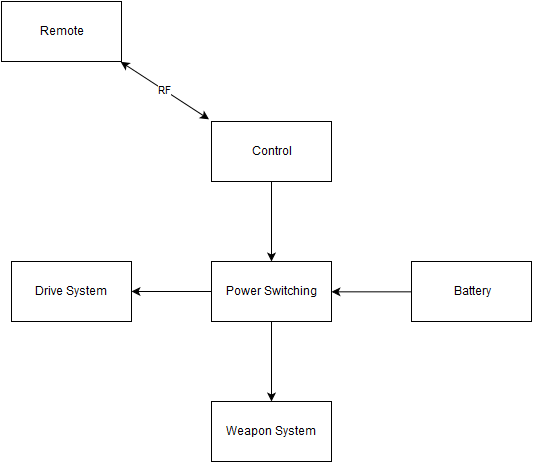

The diagram above was exported from draw.io. Its source (the exported page's mxGraphModel, read from the mxfile embedded in the PNG):
<mxGraphModel dx="590" dy="683" grid="1" gridSize="10" guides="1" tooltips="1" connect="1" arrows="1" fold="1" page="1" pageScale="1" pageWidth="850" pageHeight="1100" background="#ffffff" math="0" shadow="0">
  <root>
    <mxCell id="0" />
    <mxCell id="1" parent="0" />
    <mxCell id="2" value="Remote" style="whiteSpace=wrap;html=1;" vertex="1" parent="1">
      <mxGeometry x="10" y="10" width="120" height="60" as="geometry" />
    </mxCell>
    <mxCell id="3" value="RF&lt;br&gt;" style="endArrow=classic;startArrow=classic;html=1;entryX=0.993;entryY=1.006;entryPerimeter=0;exitX=-0.021;exitY=-0.036;exitPerimeter=0;" edge="1" parent="1" source="4" target="2">
      <mxGeometry width="50" height="50" relative="1" as="geometry">
        <mxPoint x="190" y="130" as="sourcePoint" />
        <mxPoint x="60" y="10" as="targetPoint" />
      </mxGeometry>
    </mxCell>
    <mxCell id="6" value="" style="edgeStyle=orthogonalEdgeStyle;rounded=0;html=1;jettySize=auto;orthogonalLoop=1;" edge="1" parent="1" source="4" target="5">
      <mxGeometry relative="1" as="geometry" />
    </mxCell>
    <mxCell id="4" value="Control" style="whiteSpace=wrap;html=1;" vertex="1" parent="1">
      <mxGeometry x="220" y="130" width="120" height="60" as="geometry" />
    </mxCell>
    <mxCell id="8" value="" style="edgeStyle=orthogonalEdgeStyle;rounded=0;html=1;jettySize=auto;orthogonalLoop=1;" edge="1" parent="1" source="5" target="7">
      <mxGeometry relative="1" as="geometry" />
    </mxCell>
    <mxCell id="10" value="" style="edgeStyle=orthogonalEdgeStyle;rounded=0;html=1;jettySize=auto;orthogonalLoop=1;exitX=0;exitY=0.5;entryX=1;entryY=0.5;" edge="1" parent="1" source="9" target="5">
      <mxGeometry relative="1" as="geometry">
        <mxPoint x="400" y="250" as="targetPoint" />
        <Array as="points" />
      </mxGeometry>
    </mxCell>
    <mxCell id="12" value="" style="edgeStyle=orthogonalEdgeStyle;rounded=0;html=1;jettySize=auto;orthogonalLoop=1;" edge="1" parent="1" source="5" target="11">
      <mxGeometry relative="1" as="geometry" />
    </mxCell>
    <mxCell id="5" value="Power Switching&lt;br&gt;" style="whiteSpace=wrap;html=1;" vertex="1" parent="1">
      <mxGeometry x="220" y="270" width="120" height="60" as="geometry" />
    </mxCell>
    <mxCell id="11" value="Weapon System&lt;br&gt;" style="whiteSpace=wrap;html=1;" vertex="1" parent="1">
      <mxGeometry x="220" y="410" width="120" height="60" as="geometry" />
    </mxCell>
    <mxCell id="9" value="Battery" style="whiteSpace=wrap;html=1;" vertex="1" parent="1">
      <mxGeometry x="420" y="270" width="120" height="60" as="geometry" />
    </mxCell>
    <mxCell id="7" value="Drive System&lt;br&gt;" style="whiteSpace=wrap;html=1;" vertex="1" parent="1">
      <mxGeometry x="20" y="270" width="120" height="60" as="geometry" />
    </mxCell>
  </root>
</mxGraphModel>